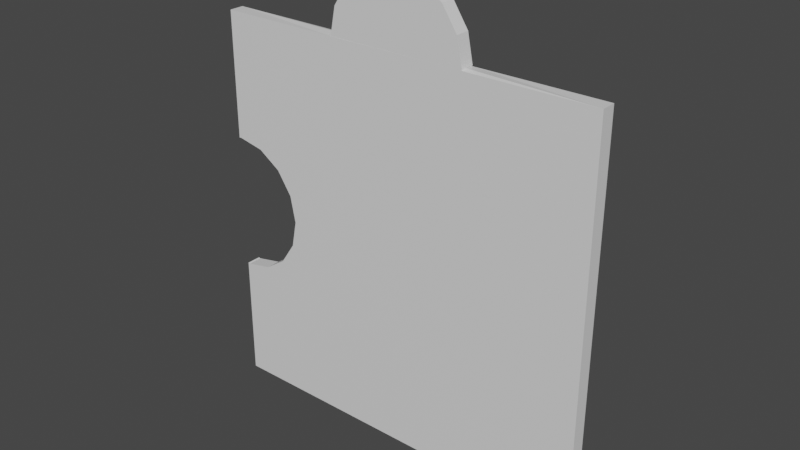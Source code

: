 # Source: jigsaw_piece.blend  (saved by Blender 2.80.75; exported with 4.5.12 LTS)
import bpy
from mathutils import Matrix  # noqa: F401  (used for matrix-valued properties, if any)

bpy.ops.wm.read_factory_settings(use_empty=True)
scene = bpy.context.scene
scene.name = 'Scene'

# ---- collections
col_collection = bpy.data.collections.new('Collection'); scene.collection.children.link(col_collection)

# ---- materials (node trees are filled in below, after node groups)
mat_material = bpy.data.materials.new('Material')
mat_material.alpha_threshold = 0.0
mat_material.use_transparent_shadow = False
mat_material.line_color = (0.0, 0.0, 0.0, 1.0)

# ---- material node trees
mat_material.use_nodes = True; mat_material.node_tree.nodes.clear()
_N = mat_material.node_tree.nodes; _L = mat_material.node_tree.links
n0 = _N.new('ShaderNodeOutputMaterial'); n0.name = 'Material Output'; n0.location = (300, 300)
n1 = _N.new('ShaderNodeBsdfPrincipled'); n1.name = 'Principled BSDF'; n1.location = (10, 300)
n1.distribution = 'GGX'
n1.subsurface_method = 'BURLEY'
n1.inputs[2].default_value = 0.4
n1.inputs[3].default_value = 1.45
n1.inputs[27].default_value = (0.0, 0.0, 0.0, 1.0)
n1.inputs[28].default_value = 1.0
_L.new(n1.outputs[0], n0.inputs[0])
n0.is_active_output = True

# ---- world
world_world = bpy.data.worlds.new('World'); scene.world = world_world
world_world.use_nodes = True; world_world.node_tree.nodes.clear()
_N = world_world.node_tree.nodes; _L = world_world.node_tree.links
n0 = _N.new('ShaderNodeOutputWorld'); n0.name = 'World Output'; n0.location = (300, 300)
n1 = _N.new('ShaderNodeBackground'); n1.name = 'Background'; n1.location = (10, 300)
n1.inputs[0].default_value = (0.05088, 0.05088, 0.05088, 1.0)
_L.new(n1.outputs[0], n0.inputs[0])
n0.is_active_output = True
world_world.color = (0.05088, 0.05088, 0.05088)
world_world.use_sun_shadow = False
world_world.sun_shadow_jitter_overblur = 0.0

# ---- meshes
me_cube = bpy.data.meshes.new('Cube')
me_cube.from_pydata([(-0.005469, 0.03671, 1.362), (-0.005469, -0.03671, 1.362), (0.1305, 0.03671, 1.335), (0.1305, -0.03671, 1.335), (0.2458, 0.03671, 1.258), (0.2458, -0.03671, 1.258), (0.3228, 0.03671, 1.142), (0.3228, -0.03671, 1.142), (0.3499, 0.03671, 1.006), (0.3499, -0.03671, 1.006), (-0.3608, 0.03671, 1.006), (-0.3608, -0.03671, 1.006), (-0.3338, 0.03671, 1.142), (-0.3338, -0.03671, 1.142), (-0.2567, 0.03671, 1.258), (-0.2567, -0.03671, 1.258), (-0.1415, 0.03671, 1.335), (-0.1415, -0.03671, 1.335), (1.0, 0.03747, 1.0), (1.0, 0.03747, -1.0), (1.0, -0.03747, 1.0), (1.0, -0.03747, -1.0), (-1.0, 0.03747, 1.0), (-1.0, 0.03747, -1.0), (-1.0, -0.03747, 1.0), (-1.0, -0.03747, -1.0), (-0.9899, -0.03747, -0.3554), (-0.9899, 0.03747, -0.3554), (-1.0, -0.03747, -0.3534), (-1.0, 0.03747, -0.3534), (-0.6616, -0.03747, -0.136), (-0.6616, 0.03747, -0.136), (-0.6346, -0.03747, -1.717e-08), (-0.6346, 0.03747, -1.39e-08), (-0.6616, -0.03747, 0.136), (-0.6616, 0.03747, 0.136), (-0.7386, -0.03747, 0.2513), (-0.7386, 0.03747, 0.2513), (-0.7386, -0.03747, -0.2513), (-0.7386, 0.03747, -0.2513), (-0.9899, -0.03747, 0.3554), (-1.0, -0.03747, 0.3534), (-1.0, 0.03747, 0.3534), (-0.9899, 0.03747, 0.3554), (-0.8539, -0.03747, -0.3283), (-0.8539, 0.03747, -0.3283), (-0.8539, -0.03747, 0.3283), (-0.8539, 0.03747, 0.3283), (-0.3596, -0.03671, 1.0), (0.3486, -0.03671, 1.0), (-0.3608, 0.01352, 1.006), (0.3486, 0.03671, 1.0), (0.3499, -0.01311, 1.006), (-0.3596, 0.03671, 1.0), (-0.3338, 0.03671, 1.0), (0.3473, -0.03671, 1.0)], [], [(0, 1, 3, 2), (2, 3, 5, 4), (4, 5, 7, 6), (6, 7, 9, 52, 8), (8, 52, 51), (10, 50, 11, 13, 12), (12, 13, 15, 14), (3, 1, 17, 15, 13, 11, 48, 49, 9, 7, 5), (14, 15, 17, 16), (16, 17, 1, 0), (0, 2, 4, 6, 8, 51, 53, 10, 12, 14, 16), (18, 54, 53, 51, 52, 49, 20), (21, 20, 49, 55, 24, 41, 40, 46, 36, 34, 32, 30, 38, 44, 26, 28, 25), (25, 28, 29, 23), (23, 19, 21, 25), (19, 18, 20, 21), (23, 29, 27, 45, 39, 31, 33, 35, 37, 47, 43, 42, 22, 53, 54, 18, 19), (45, 44, 38, 39), (35, 34, 36, 37), (39, 38, 30, 31), (27, 26, 44, 45), (33, 32, 34, 35), (42, 41, 24, 22), (26, 27, 29, 28), (47, 46, 40, 43), (43, 40, 41, 42), (37, 36, 46, 47), (31, 30, 32, 33), (48, 50, 53, 22, 24, 55, 49), (53, 50, 10), (50, 48, 11), (49, 52, 9)])
_uv = me_cube.uv_layers.new(name='UVMap')
_uv.uv.foreach_set('vector', [1.0, 0.5, 1.0, 1.0, 0.9375, 1.0, 0.9375, 0.5, 0.9375, 0.5, 0.9375, 1.0, 0.875, 1.0, 0.875, 0.5, 0.875, 0.5, 0.875, 1.0, 0.8125, 1.0, 0.8125, 0.5, 0.8125, 0.5, 0.8125, 1.0, 0.75, 1.0, 0.75, 0.8393, 0.75, 0.5, 0.75, 0.5, 0.75, 0.8393, 0.7471, 0.5, 0.25, 0.5, 0.25, 0.6579, 0.25, 1.0, 0.1875, 1.0, 0.1875, 0.5, 0.1875, 0.5, 0.1875, 1.0, 0.125, 1.0, 0.125, 0.5, 0.3418, 0.4717, 0.25, 0.49, 0.1582, 0.4717, 0.08029, 0.4197, 0.02827, 0.3418, 0.01, 0.25, 0.01085, 0.2457, 0.4892, 0.2457, 0.49, 0.25, 0.4717, 0.3418, 0.4197, 0.4197, 0.125, 0.5, 0.125, 1.0, 0.0625, 1.0, 0.0625, 0.5, 0.0625, 0.5, 0.0625, 1.0, 0.0, 1.0, 0.0, 0.5, 0.75, 0.49, 0.8418, 0.4717, 0.9197, 0.4197, 0.9717, 0.3418, 0.99, 0.25, 0.9892, 0.2457, 0.5108, 0.2457, 0.51, 0.25, 0.5283, 0.3418, 0.5803, 0.4197, 0.6582, 0.4717, 0.375, 0.0, 0.5417, 0.0, 0.5449, 0.0, 0.4564, 0.001323, 0.4563, 0.1692, 0.4564, 0.25, 0.375, 0.25, 0.375, 0.25, 0.625, 0.25, 0.625, 0.3314, 0.625, 0.3316, 0.625, 0.5, 0.5442, 0.5, 0.5444, 0.4987, 0.541, 0.4817, 0.5314, 0.4673, 0.517, 0.4577, 0.5, 0.4543, 0.483, 0.4577, 0.4686, 0.4673, 0.459, 0.4817, 0.4556, 0.4987, 0.4558, 0.5, 0.375, 0.5, 0.375, 0.5, 0.4558, 0.5, 0.4558, 0.75, 0.375, 0.75, 0.375, 0.75, 0.625, 0.75, 0.625, 1.0, 0.375, 1.0, 0.125, 0.5, 0.375, 0.5, 0.375, 0.75, 0.125, 0.75, 0.625, 0.5, 0.7058, 0.5, 0.7056, 0.5013, 0.709, 0.5183, 0.7186, 0.5327, 0.733, 0.5423, 0.75, 0.5457, 0.767, 0.5423, 0.7814, 0.5327, 0.791, 0.5183, 0.7944, 0.5013, 0.7942, 0.5, 0.875, 0.5, 0.875, 0.5801, 0.875, 0.5833, 0.875, 0.75, 0.625, 0.75, 0.5625, 0.7236, 0.5625, 0.7764, 0.625, 0.7764, 0.625, 0.7236, 0.8125, 0.7236, 0.8125, 0.7764, 0.875, 0.7764, 0.875, 0.7236, 0.625, 0.7236, 0.625, 0.7764, 0.6875, 0.7764, 0.6875, 0.7236, 0.5, 0.7236, 0.5, 0.7764, 0.5625, 0.7764, 0.5625, 0.7236, 0.75, 0.7236, 0.75, 0.7764, 0.8125, 0.7764, 0.8125, 0.7236, 0.5442, 0.75, 0.5442, 0.5, 0.625, 0.5, 0.625, 0.75, 0.5, 0.7764, 0.5, 0.7236, 0.4954, 0.7236, 0.4954, 0.7764, 0.9375, 0.7236, 0.9375, 0.7764, 1.0, 0.7764, 1.0, 0.7236, 0.0, 0.7236, 0.0, 0.7764, 0.004634, 0.7764, 0.004634, 0.7236, 0.875, 0.7236, 0.875, 0.7764, 0.9375, 0.7764, 0.9375, 0.7236, 0.6875, 0.7236, 0.6875, 0.7764, 0.75, 0.7764, 0.75, 0.7236, 0.5449, 0.2486, 0.5451, 0.07941, 0.5449, 0.0, 0.625, 0.0, 0.625, 0.25, 0.4566, 0.25, 0.4564, 0.25, 0.2529, 0.5, 0.25, 0.6579, 0.25, 0.5, 0.25, 0.6579, 0.2529, 1.0, 0.25, 1.0, 0.7471, 1.0, 0.75, 0.8393, 0.75, 1.0])
me_cube.materials.append(mat_material)
me_cube.use_remesh_preserve_volume = False
me_cube.use_remesh_preserve_attributes = False
me_cube.use_mirror_vertex_groups = False
me_cube.update()

# ---- objects
ob_cube = bpy.data.objects.new('Cube', me_cube)

# ---- transforms, parenting, visibility, modifiers, constraints
ob_cube.location = (0.0, 0.0, 0.0)
ob_cube.lock_rotations_4d = False
ob_cube.empty_display_type = 'ARROWS'
ob_cube.lineart.crease_threshold = 0.0

# ---- collection membership
col_collection.objects.link(ob_cube)

# ---- scene / render settings (as saved in the file)
scene.frame_start = 1; scene.frame_end = 250; scene.frame_set(1)
scene.render.engine = 'BLENDER_EEVEE_NEXT'
scene.cycles.use_denoising = False
scene.cycles.samples = 128
scene.cycles.sampling_pattern = 'TABULATED_SOBOL'
scene.cycles.use_adaptive_sampling = False
scene.cycles.use_light_tree = False
scene.view_settings.view_transform = 'Filmic'
bpy.context.view_layer.update()

# ---- added for rendering (the .blend has no active camera and no usable light): camera, sun
cam_auto = bpy.data.cameras.new('AutoCamera')
cam_auto.lens = 50.0
cam_auto.sensor_width = 36.0
cam_auto.clip_end = 1000.0
ob_auto_camera = bpy.data.objects.new('AutoCamera', cam_auto)
scene.collection.objects.link(ob_auto_camera)
ob_auto_camera.location = (2.86419, -3.43703, 2.47219)
ob_auto_camera.rotation_euler = (1.09748, -7.21219e-08, 0.694738)
scene.camera = ob_auto_camera
light_auto_sun = bpy.data.lights.new('AutoSun', 'SUN')
light_auto_sun.energy = 3.0
light_auto_sun.angle = 0.0523599
ob_auto_sun = bpy.data.objects.new('AutoSun', light_auto_sun)
scene.collection.objects.link(ob_auto_sun)
ob_auto_sun.rotation_euler = (0.872665, 0.174533, 0.523599)
bpy.context.view_layer.update()
